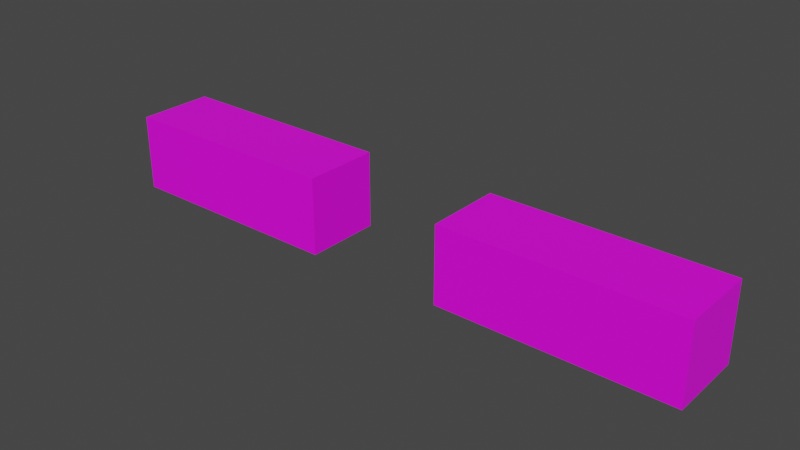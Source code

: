 # Source: Character_AIM_UV_export.blend  (saved by Blender 3.4.6; exported with 4.5.12 LTS)
import bpy
from mathutils import Matrix  # noqa: F401  (used for matrix-valued properties, if any)

bpy.ops.wm.read_factory_settings(use_empty=True)
scene = bpy.context.scene
scene.name = 'Scene'

# ---- collections
col_collection = bpy.data.collections.new('Collection'); scene.collection.children.link(col_collection)

# ---- images (referenced by path relative to the original .blend; pixels are not part of the script)
import os
ASSET_DIR = os.environ.get("B2B_ASSET_DIR", "")  # directory of the original .blend (textures are referenced by path, not embedded)
HERE = os.path.dirname(os.path.abspath(__file__))  # packed textures are extracted next to this script under _unpacked/

def load_image(name, relpath, width, height, colorspace="sRGB"):
    """Load a texture the original file referenced (path relative to the .blend, or extracted next to this script)."""
    p = next((c for c in (os.path.join(HERE, relpath), os.path.join(ASSET_DIR, relpath)) if relpath and os.path.exists(c)), "")
    if p:
        img = bpy.data.images.load(p, check_existing=True)
        img.name = name
    else:  # same state as the original file: an image datablock whose file is absent (Cycles renders it pink)
        img = bpy.data.images.new(name, width, height)
        img.source = "FILE"
        img.filepath = "//" + (relpath or name)
    img.colorspace_settings.name = colorspace
    return img
img_character_aim_color = load_image('Character_Aim_Color', 'Character_Aim_Color.png', 1024, 1024, 'sRGB')

# ---- materials (node trees are filled in below, after node groups)
mat_character_aim = bpy.data.materials.new('Character_Aim')
mat_character_aim.use_transparent_shadow = False

# ---- material node trees
mat_character_aim.use_nodes = True; mat_character_aim.node_tree.nodes.clear()
_N = mat_character_aim.node_tree.nodes; _L = mat_character_aim.node_tree.links
n0 = _N.new('ShaderNodeBsdfPrincipled'); n0.name = 'Principled BSDF'; n0.location = (10, 300)
n0.distribution = 'GGX'
n0.subsurface_method = 'RANDOM_WALK_SKIN'
n0.inputs[3].default_value = 1.45
n0.inputs[27].default_value = (0.0, 0.0, 0.0, 1.0)
n0.inputs[28].default_value = 1.0
n1 = _N.new('ShaderNodeOutputMaterial'); n1.name = 'Material Output'; n1.location = (300, 300)
n2 = _N.new('ShaderNodeTexImage'); n2.name = 'Image Texture'; n2.location = (-431, 219)
n2.image = img_character_aim_color
_L.new(n0.outputs[0], n1.inputs[0])
_L.new(n2.outputs[0], n0.inputs[0])
n1.is_active_output = True

# ---- world
world_world = bpy.data.worlds.new('World'); scene.world = world_world
world_world.use_nodes = True; world_world.node_tree.nodes.clear()
_N = world_world.node_tree.nodes; _L = world_world.node_tree.links
n0 = _N.new('ShaderNodeOutputWorld'); n0.name = 'World Output'; n0.location = (300, 300)
n1 = _N.new('ShaderNodeBackground'); n1.name = 'Background'; n1.location = (10, 300)
n1.inputs[0].default_value = (0.05088, 0.05088, 0.05088, 1.0)
_L.new(n1.outputs[0], n0.inputs[0])
n0.is_active_output = True
world_world.color = (0.05088, 0.05088, 0.05088)
world_world.use_sun_shadow = False
world_world.sun_shadow_jitter_overblur = 0.0

# ---- meshes
me_cube_001 = bpy.data.meshes.new('Cube.001')
me_cube_001.from_pydata([(-3.9, -0.5, 0.5), (-0.9, -0.5, 0.5), (-3.9, 0.5, 0.5), (-0.9, 0.5, 0.5), (-3.9, -0.5, -0.5), (-0.9, -0.5, -0.5), (-3.9, 0.5, -0.5), (-0.9, 0.5, -0.5), (0.9, -0.5, 0.5), (3.9, -0.5, 0.5), (0.9, 0.5, 0.5), (3.9, 0.5, 0.5), (0.9, -0.5, -0.5), (3.9, -0.5, -0.5), (0.9, 0.5, -0.5), (3.9, 0.5, -0.5)], [], [(0, 1, 3, 2), (2, 3, 7, 6), (6, 7, 5, 4), (4, 5, 1, 0), (2, 6, 4, 0), (7, 3, 1, 5), (8, 9, 11, 10), (10, 11, 15, 14), (14, 15, 13, 12), (12, 13, 9, 8), (10, 14, 12, 8), (15, 11, 9, 13)])
_uv = me_cube_001.uv_layers.new(name='UVMap')
_uv.uv.foreach_set('vector', [0.4996, 0.0002043, 0.4996, 0.4996, 0.3331, 0.4996, 0.3331, 0.0002046, 0.3331, 0.0002046, 0.3331, 0.4996, 0.1667, 0.4996, 0.1667, 0.0002046, 0.1667, 0.0002046, 0.1667, 0.4996, 0.0002043, 0.4996, 0.0002043, 0.0002046, 0.9998, 0.0002043, 0.9998, 0.4996, 0.8333, 0.4996, 0.8333, 0.0002043, 0.6665, 0.6665, 0.6665, 0.8329, 0.5, 0.8329, 0.5, 0.6665, 0.9998, 0.6661, 0.8333, 0.6661, 0.8333, 0.4996, 0.9998, 0.4996, 0.5, 0.4996, 0.5, 0.0002043, 0.6665, 0.0002046, 0.6665, 0.4996, 0.6665, 0.4996, 0.6665, 0.0002046, 0.8329, 0.0002046, 0.8329, 0.4996, 0.3331, 0.5, 0.3331, 0.9994, 0.1667, 0.9994, 0.1667, 0.5, 0.1667, 0.5, 0.1667, 0.9994, 0.0002044, 0.9994, 0.0002043, 0.5, 0.6665, 0.4996, 0.8329, 0.4996, 0.8329, 0.6661, 0.6665, 0.6661, 0.5, 0.9998, 0.5, 0.8333, 0.6665, 0.8333, 0.6665, 0.9998])
_ca = me_cube_001.color_attributes.new('Col', 'BYTE_COLOR', 'CORNER')
_ca.data.foreach_set('color', [1.0, 1.0, 1.0, 1.0, 1.0, 1.0, 1.0, 1.0, 1.0, 1.0, 1.0, 1.0, 1.0, 1.0, 1.0, 1.0, 1.0, 1.0, 1.0, 1.0, 1.0, 1.0, 1.0, 1.0, 1.0, 1.0, 1.0, 1.0, 1.0, 1.0, 1.0, 1.0, 1.0, 1.0, 1.0, 1.0, 1.0, 1.0, 1.0, 1.0, 1.0, 1.0, 1.0, 1.0, 1.0, 1.0, 1.0, 1.0, 1.0, 1.0, 1.0, 1.0, 1.0, 1.0, 1.0, 1.0, 1.0, 1.0, 1.0, 1.0, 1.0, 1.0, 1.0, 1.0, 1.0, 1.0, 1.0, 1.0, 1.0, 1.0, 1.0, 1.0, 1.0, 1.0, 1.0, 1.0, 1.0, 1.0, 1.0, 1.0, 1.0, 1.0, 1.0, 1.0, 1.0, 1.0, 1.0, 1.0, 1.0, 1.0, 1.0, 1.0, 1.0, 1.0, 1.0, 1.0, 1.0, 1.0, 1.0, 1.0, 1.0, 1.0, 1.0, 1.0, 1.0, 1.0, 1.0, 1.0, 1.0, 1.0, 1.0, 1.0, 1.0, 1.0, 1.0, 1.0, 1.0, 1.0, 1.0, 1.0, 1.0, 1.0, 1.0, 1.0, 1.0, 1.0, 1.0, 1.0, 1.0, 1.0, 1.0, 1.0, 1.0, 1.0, 1.0, 1.0, 1.0, 1.0, 1.0, 1.0, 1.0, 1.0, 1.0, 1.0, 1.0, 1.0, 1.0, 1.0, 1.0, 1.0, 1.0, 1.0, 1.0, 1.0, 1.0, 1.0, 1.0, 1.0, 1.0, 1.0, 1.0, 1.0, 1.0, 1.0, 1.0, 1.0, 1.0, 1.0, 1.0, 1.0, 1.0, 1.0, 1.0, 1.0, 1.0, 1.0, 1.0, 1.0, 1.0, 1.0, 1.0, 1.0, 1.0, 1.0, 1.0, 1.0, 1.0, 1.0, 1.0, 1.0, 1.0, 1.0])
me_cube_001.materials.append(mat_character_aim)
me_cube_001.use_remesh_fix_poles = True
me_cube_001.use_remesh_preserve_attributes = False
me_cube_001.update()
arm_armature = bpy.data.armatures.new('Armature')  # bones are not reproduced

# ---- objects
ob_cube = bpy.data.objects.new('Cube', me_cube_001)
ob_armature = bpy.data.objects.new('Armature', arm_armature)

# ---- transforms, parenting, visibility, modifiers, constraints
ob_cube.parent = ob_armature
ob_cube.matrix_parent_inverse = Matrix(((1.657, -0.0, 0.0, 9.934e-09), (-0.0, 1.657, -0.0, -2.278e-08), (0.0, 0.0, 1.657, -2.305), (-0.0, 0.0, -0.0, 1.0)))
ob_cube.location = (-2.861e-08, -3.576e-08, 1.296)
ob_cube.scale = (0.24, 0.24, 0.24)
_vg = ob_cube.vertex_groups.new(name='arm.l')
_vg.add([8, 9, 10, 11, 12, 13, 14, 15], 1.0, 'REPLACE')
_vg = ob_cube.vertex_groups.new(name='arm.r')
_vg.add([0, 1, 2, 3, 4, 5, 6, 7], 1.0, 'REPLACE')
_m = ob_cube.modifiers.new('Armature', 'ARMATURE')
_m.object = ob_armature
ob_armature.location = (-5.994e-09, 1.375e-08, 1.391)
ob_armature.scale = (0.6034, 0.6034, 0.6034)
ob_armature.show_in_front = True

# ---- collection membership
col_collection.objects.link(ob_cube)
col_collection.objects.link(ob_armature)

# ---- scene / render settings (as saved in the file)
scene.frame_start = 1; scene.frame_end = 60; scene.frame_set(1)
scene.render.engine = 'BLENDER_EEVEE_NEXT'
scene.render.fps = 60
scene.cycles.sampling_pattern = 'TABULATED_SOBOL'
scene.cycles.use_light_tree = False
scene.view_settings.view_transform = 'Filmic'
bpy.context.view_layer.update()

# ---- added for rendering (the .blend has no active camera and no usable light): camera, sun
cam_auto = bpy.data.cameras.new('AutoCamera')
cam_auto.lens = 50.0
cam_auto.sensor_width = 36.0
cam_auto.clip_end = 1000.0
ob_auto_camera = bpy.data.objects.new('AutoCamera', cam_auto)
scene.collection.objects.link(ob_auto_camera)
ob_auto_camera.location = (1.76026, -2.11231, 2.70398)
ob_auto_camera.rotation_euler = (1.09748, -7.21219e-08, 0.694738)
scene.camera = ob_auto_camera
light_auto_sun = bpy.data.lights.new('AutoSun', 'SUN')
light_auto_sun.energy = 3.0
light_auto_sun.angle = 0.0523599
ob_auto_sun = bpy.data.objects.new('AutoSun', light_auto_sun)
scene.collection.objects.link(ob_auto_sun)
ob_auto_sun.rotation_euler = (0.872665, 0.174533, 0.523599)
bpy.context.view_layer.update()
